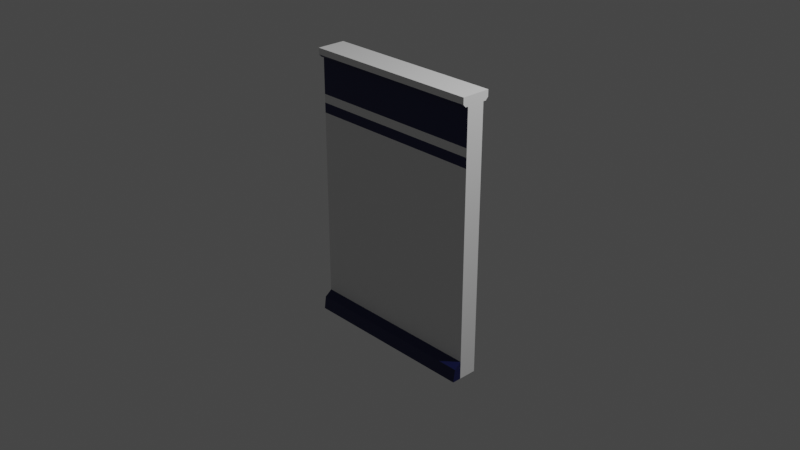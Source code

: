 # Source: wall_1.blend  (saved by Blender 3.6.13; exported with 4.5.12 LTS)
import bpy
from mathutils import Matrix  # noqa: F401  (used for matrix-valued properties, if any)

bpy.ops.wm.read_factory_settings(use_empty=True)
scene = bpy.context.scene
scene.name = 'Scene'

# ---- collections
col_collection = bpy.data.collections.new('Collection'); scene.collection.children.link(col_collection)

# ---- materials (node trees are filled in below, after node groups)
mat_wall_1_core = bpy.data.materials.new('wall_1_core')
mat_wall_1_core.alpha_threshold = 0.0
mat_wall_1_core.use_transparent_shadow = False
mat_wall_1_core.roughness = 0.5
mat_wall_1_core.line_color = (0.0, 0.0, 0.0, 1.0)
mat_wall_1_deco = bpy.data.materials.new('wall_1_deco')
mat_wall_1_deco.use_transparent_shadow = False

# ---- material node trees
mat_wall_1_core.use_nodes = True; mat_wall_1_core.node_tree.nodes.clear()
_N = mat_wall_1_core.node_tree.nodes; _L = mat_wall_1_core.node_tree.links
n0 = _N.new('ShaderNodeBsdfPrincipled'); n0.name = 'Principled BSDF'; n0.location = (286, 324)
n0.distribution = 'GGX'
n0.subsurface_method = 'RANDOM_WALK_SKIN'
n0.inputs[3].default_value = 1.45
n0.inputs[27].default_value = (0.0, 0.0, 0.0, 1.0)
n0.inputs[28].default_value = 1.0
n1 = _N.new('ShaderNodeOutputMaterial'); n1.name = 'Material Output'; n1.location = (731, 318)
_L.new(n0.outputs[0], n1.inputs[0])
n1.is_active_output = True
mat_wall_1_deco.use_nodes = True; mat_wall_1_deco.node_tree.nodes.clear()
_N = mat_wall_1_deco.node_tree.nodes; _L = mat_wall_1_deco.node_tree.links
n0 = _N.new('ShaderNodeBsdfPrincipled'); n0.name = 'Principled BSDF'; n0.location = (10, 300)
n0.distribution = 'GGX'
n0.subsurface_method = 'RANDOM_WALK_SKIN'
n0.inputs[0].default_value = (0.006194, 0.01019, 0.07997, 1.0)
n0.inputs[3].default_value = 1.45
n0.inputs[27].default_value = (0.0, 0.0, 0.0, 1.0)
n0.inputs[28].default_value = 1.0
n1 = _N.new('ShaderNodeOutputMaterial'); n1.name = 'Material Output'; n1.location = (300, 300)
_L.new(n0.outputs[0], n1.inputs[0])
n1.is_active_output = True

# ---- world
world_world = bpy.data.worlds.new('World'); scene.world = world_world
world_world.use_nodes = True; world_world.node_tree.nodes.clear()
_N = world_world.node_tree.nodes; _L = world_world.node_tree.links
n0 = _N.new('ShaderNodeOutputWorld'); n0.name = 'World Output'; n0.location = (300, 300)
n1 = _N.new('ShaderNodeBackground'); n1.name = 'Background'; n1.location = (10, 300)
n1.inputs[0].default_value = (0.05088, 0.05088, 0.05088, 1.0)
_L.new(n1.outputs[0], n0.inputs[0])
n0.is_active_output = True
world_world.color = (0.05088, 0.05088, 0.05088)
world_world.use_sun_shadow = False
world_world.sun_shadow_jitter_overblur = 0.0

# ---- cameras
cam_camera = bpy.data.cameras.new('Camera')
cam_camera.clip_end = 100.0
cam_camera.ortho_scale = 7.314

# ---- lights
light_light = bpy.data.lights.new('Light', 'POINT')
light_light.transmission_factor = 0.0
light_light.energy = 1000.0
light_light.shadow_soft_size = 0.1
light_light.shadow_maximum_resolution = 0.006
light_light.use_absolute_resolution = True

# ---- meshes
me_cube = bpy.data.meshes.new('Cube')
me_cube.from_pydata([(1.0, 0.1, 1.6), (1.0, 0.1, -1.4), (1.0, -0.1, 1.6), (1.0, -0.1, -1.4), (-1.0, 0.1, 1.6), (-1.0, 0.1, -1.4), (-1.0, -0.1, 1.6), (-1.0, -0.1, -1.4), (1.0, -0.1, -1.2), (-1.0, -0.1, -1.2), (1.0, -0.1, -1.4), (-1.0, -0.1, -1.4), (1.0, -0.1, -1.2), (-1.0, -0.1, -1.2), (1.0, -0.2, -1.4), (-1.0, -0.2, -1.4), (1.0, -0.1797, -1.26), (-1.0, -0.1797, -1.26), (1.0, -0.1, 1.6), (-1.0, -0.1, 1.6), (1.0, -0.1, 1.5), (-1.0, -0.1, 1.5), (1.0, -0.16, 1.6), (-1.0, -0.16, 1.6), (1.0, -0.16, 1.6), (-1.0, -0.16, 1.6), (1.0, -0.16, 1.53), (-1.0, -0.16, 1.53), (1.0, -0.16, 1.53), (-1.0, -0.16, 1.53), (1.0, -0.16, 1.53), (-1.0, -0.16, 1.53), (1.0, -0.16, 1.53), (-1.0, -0.16, 1.53), (1.0, -0.16, 1.53), (-1.0, -0.16, 1.53), (1.0, -0.16, 1.53), (-1.0, -0.16, 1.53), (-1.0, -0.13, 1.6), (-1.0, -0.13, 1.6), (-1.0, -0.13, 1.5), (1.0, -0.13, 1.5), (1.0, -0.13, 1.6), (1.0, -0.13, 1.6), (1.0, -0.1, 1.098), (-1.0, -0.1, 1.098), (1.0, -0.1, 1.004), (-1.0, -0.1, 1.004), (-1.0, -0.1, 0.8957), (1.0, -0.1, 0.8957), (1.0, -0.1, 1.098), (-1.0, -0.1, 1.098), (1.0, -0.1, 1.004), (-1.0, -0.1, 1.004), (-1.0, -0.1, 0.8957), (1.0, -0.1, 0.8957), (1.0, 0.1, 1.098), (-1.0, 0.1, 1.098), (1.0, 0.1, 1.002), (-1.0, 0.1, 1.002), (1.0, 0.1, 0.8957), (-1.0, 0.1, 0.8957), (1.0, 0.1, 1.6), (-1.0, 0.1, 1.6), (1.0, 0.1, 1.6), (-1.0, 0.1, 1.6), (1.0, 0.1, 1.6), (-1.0, 0.1, 1.6), (1.0, 0.1, 1.6), (-1.0, 0.1, 1.6), (1.0, 0.1, 1.6), (-1.0, 0.1, 1.6), (1.0, 0.1, 1.5), (-1.0, 0.1, 1.5), (1.0, 0.1, 1.5), (-1.0, 0.1, 1.5), (-1.0, 0.1, 1.6), (1.0, 0.1, 1.6), (-1.0, 0.1, 1.5), (1.0, 0.1, 1.5), (-1.0, 0.1, 1.6), (1.0, 0.1, 1.6), (-1.0, 0.1, 1.5), (1.0, 0.1, 1.5), (-1.0, 0.1, 1.6), (1.0, 0.1, 1.6), (-1.0, 0.1, 1.5), (1.0, 0.1, 1.5), (-1.0, 0.16, 1.6), (1.0, 0.16, 1.6), (-1.0, 0.16, 1.53), (1.0, 0.16, 1.53), (1.0, 0.13, 1.6), (1.0, 0.13, 1.5), (-1.0, 0.13, 1.6), (-1.0, 0.13, 1.5), (1.0, 0.1, -1.201), (-1.0, 0.1, -1.199)], [], [(3, 49, 48, 7), (7, 48, 47, 45, 6, 4, 57, 59, 61, 97, 5), (5, 1, 3, 7), (1, 96, 60, 58, 56, 0, 2, 44, 46, 49, 3), (5, 97, 96, 1), (3, 8, 12, 10), (10, 12, 16, 14), (9, 7, 11, 13), (8, 9, 13, 12), (7, 3, 10, 11), (15, 14, 16, 17), (11, 10, 14, 15), (13, 11, 15, 17), (12, 13, 17, 16), (95, 86, 84, 94, 88, 90), (39, 38, 23, 25), (23, 22, 24, 25), (25, 27, 26, 24), (41, 26, 27, 40), (43, 42, 24, 22), (0, 4, 6, 38, 23, 22, 43, 2), (92, 85, 87, 93, 91, 89), (29, 28, 32, 33), (28, 26, 30, 32), (27, 29, 33, 31), (26, 27, 31, 30), (32, 30, 34, 36), (34, 35, 37, 36), (33, 32, 36, 37), (30, 31, 35, 34), (31, 33, 37, 35), (2, 43, 42, 18), (20, 41, 40, 21), (19, 39, 38, 6), (45, 44, 2, 6), (47, 48, 54, 53), (48, 49, 55, 54), (53, 52, 50, 51), (54, 55, 52, 53), (44, 45, 51, 50), (49, 46, 52, 55), (46, 44, 50, 52), (45, 47, 53, 51), (56, 57, 4, 0), (58, 59, 57, 56), (60, 61, 59, 58), (0, 64, 65, 4), (4, 63, 67, 65), (63, 62, 66, 67), (62, 0, 64, 66), (66, 64, 68, 70), (70, 68, 72, 74), (67, 66, 70, 71), (65, 67, 71, 69), (64, 68, 69, 65), (72, 73, 75, 74), (71, 70, 74, 75), (69, 71, 75, 73), (72, 68, 77, 79), (77, 81, 80, 76), (73, 72, 79, 78), (69, 76, 78, 73), (68, 77, 76, 69), (80, 84, 86, 82), (76, 80, 82, 78), (78, 79, 83, 82), (79, 77, 81, 83), (82, 83, 87, 86), (83, 87, 85, 81), (81, 85, 84, 80), (89, 91, 90, 88), (39, 19, 21, 40, 27, 25), (41, 20, 18, 42, 24, 26), (95, 90, 91, 93), (86, 95, 93, 87), (96, 97, 61, 60), (94, 84, 85, 92, 89, 88)])
me_cube.polygons.foreach_set('material_index', [0, 0, 0, 0, 1, 0, 1, 0, 0, 0, 1, 0, 1, 1, 0, 0, 0, 0, 1, 0, 0, 0, 0, 0, 0, 0, 0, 0, 0, 0, 0, 0, 1, 1, 1, 0, 0, 0, 1, 1, 0, 0, 0, 1, 0, 1, 1, 0, 0, 0, 0, 0, 0, 0, 1, 1, 0, 0, 0, 1, 1, 0, 1, 0, 0, 1, 0, 1, 0, 1, 0, 0, 0, 1, 1, 0, 0])
_uv = me_cube.uv_layers.new(name='UVMap')
_uv.uv.foreach_set('vector', [0.375, 0.75, 0.5663, 0.75, 0.5663, 1.0, 0.375, 1.0, 0.375, 0.0, 0.5663, 0.0, 0.5753, 0.0, 0.5831, 0.0, 0.625, 0.0, 0.625, 0.25, 0.5831, 0.25, 0.5752, 0.25, 0.5663, 0.25, 0.3917, 0.25, 0.375, 0.25, 0.125, 0.5, 0.375, 0.5, 0.375, 0.75, 0.125, 0.75, 0.375, 0.5, 0.3916, 0.5, 0.5663, 0.5, 0.5752, 0.5, 0.5831, 0.5, 0.625, 0.5, 0.625, 0.75, 0.5832, 0.75, 0.5753, 0.75, 0.5663, 0.75, 0.375, 0.75, 0.375, 0.25, 0.3917, 0.25, 0.3916, 0.5, 0.375, 0.5, 0.0, 0.0, 0.0, 0.0, 0.0, 0.0, 0.0, 0.0, 0.0, 0.0, 0.0, 0.0, 0.0, 0.0, 0.0, 0.0, 0.0, 0.0, 0.0, 0.0, 0.0, 0.0, 0.0, 0.0, 0.0, 0.0, 0.0, 0.0, 0.0, 0.0, 0.0, 0.0, 0.125, 0.75, 0.375, 0.75, 0.375, 0.75, 0.125, 0.75, 0.375, 1.0, 0.375, 0.75, 0.375, 0.75, 0.375, 1.0, 0.125, 0.75, 0.375, 0.75, 0.375, 0.75, 0.125, 0.75, 0.0, 0.0, 0.0, 0.0, 0.0, 0.0, 0.0, 0.0, 0.0, 0.0, 0.0, 0.0, 0.0, 0.0, 0.0, 0.0, 0.0, 0.0, 0.0, 0.0, 0.0, 0.0, 0.0, 0.0, 0.0, 0.0, 0.0, 0.0, 0.625, 1.0, 0.625, 1.0, 0.625, 1.0, 0.625, 1.0, 0.875, 0.75, 0.625, 0.75, 0.625, 0.75, 0.875, 0.75, 0.875, 0.75, 0.875, 0.75, 0.625, 0.75, 0.625, 0.75, 0.0, 0.0, 0.0, 0.0, 0.0, 0.0, 0.0, 0.0, 0.0, 0.0, 0.0, 0.0, 0.0, 0.0, 0.0, 0.0, 0.625, 0.5, 0.875, 0.5, 0.625, 1.0, 0.625, 1.0, 0.625, 1.0, 0.625, 0.75, 0.625, 0.75, 0.625, 0.75, 0.0, 0.0, 0.0, 0.0, 0.0, 0.0, 0.0, 0.0, 0.0, 0.0, 0.0, 0.0, 0.0, 0.0, 0.0, 0.0, 0.0, 0.0, 0.0, 0.0, 0.0, 0.0, 0.0, 0.0, 0.0, 0.0, 0.0, 0.0, 0.0, 0.0, 0.0, 0.0, 0.0, 0.0, 0.0, 0.0, 0.0, 0.0, 0.0, 0.0, 0.0, 0.0, 0.0, 0.0, 0.0, 0.0, 0.0, 0.0, 0.0, 0.0, 0.0, 0.0, 0.625, 0.75, 0.875, 0.75, 0.875, 0.75, 0.625, 0.75, 0.0, 0.0, 0.0, 0.0, 0.0, 0.0, 0.0, 0.0, 0.0, 0.0, 0.0, 0.0, 0.0, 0.0, 0.0, 0.0, 0.0, 0.0, 0.0, 0.0, 0.0, 0.0, 0.0, 0.0, 0.0, 0.0, 0.0, 0.0, 0.0, 0.0, 0.0, 0.0, 0.0, 0.0, 0.0, 0.0, 0.0, 0.0, 0.0, 0.0, 0.625, 1.0, 0.625, 1.0, 0.625, 1.0, 0.625, 1.0, 0.5831, 1.0, 0.5832, 0.75, 0.625, 0.75, 0.625, 1.0, 0.5753, 0.0, 0.5663, 0.0, 0.5663, 0.0, 0.5753, 0.0, 0.5663, 1.0, 0.5663, 0.75, 0.5663, 0.75, 0.5663, 1.0, 0.5753, 1.0, 0.5753, 0.75, 0.5832, 0.75, 0.5831, 1.0, 0.5663, 1.0, 0.5663, 0.75, 0.5753, 0.75, 0.5753, 1.0, 0.5832, 0.75, 0.5831, 1.0, 0.5831, 1.0, 0.5832, 0.75, 0.5663, 0.75, 0.5753, 0.75, 0.5753, 0.75, 0.5663, 0.75, 0.5753, 0.75, 0.5832, 0.75, 0.5832, 0.75, 0.5753, 0.75, 0.5831, 0.0, 0.5753, 0.0, 0.5753, 0.0, 0.5831, 0.0, 0.5831, 0.5, 0.5831, 0.25, 0.625, 0.25, 0.625, 0.5, 0.5752, 0.5, 0.5752, 0.25, 0.5831, 0.25, 0.5831, 0.5, 0.5663, 0.5, 0.5663, 0.25, 0.5752, 0.25, 0.5752, 0.5, 0.625, 0.5, 0.625, 0.5, 0.875, 0.5, 0.875, 0.5, 0.0, 0.0, 0.0, 0.0, 0.0, 0.0, 0.0, 0.0, 0.0, 0.0, 0.0, 0.0, 0.0, 0.0, 0.0, 0.0, 0.0, 0.0, 0.0, 0.0, 0.0, 0.0, 0.0, 0.0, 0.0, 0.0, 0.0, 0.0, 0.0, 0.0, 0.0, 0.0, 0.0, 0.0, 0.0, 0.0, 0.0, 0.0, 0.0, 0.0, 0.0, 0.0, 0.0, 0.0, 0.0, 0.0, 0.0, 0.0, 0.0, 0.0, 0.0, 0.0, 0.0, 0.0, 0.0, 0.0, 0.625, 0.5, 0.625, 0.5, 0.625, 0.25, 0.625, 0.25, 0.625, 0.5, 0.875, 0.5, 0.875, 0.5, 0.625, 0.5, 0.0, 0.0, 0.0, 0.0, 0.0, 0.0, 0.0, 0.0, 0.0, 0.0, 0.0, 0.0, 0.0, 0.0, 0.0, 0.0, 0.0, 0.0, 0.0, 0.0, 0.0, 0.0, 0.0, 0.0, 0.625, 0.5, 0.625, 0.5, 0.625, 0.25, 0.625, 0.25, 0.875, 0.5, 0.625, 0.5, 0.625, 0.5, 0.875, 0.5, 0.0, 0.0, 0.0, 0.0, 0.0, 0.0, 0.0, 0.0, 0.625, 0.5, 0.625, 0.5, 0.625, 0.25, 0.625, 0.25, 0.0, 0.0, 0.0, 0.0, 0.0, 0.0, 0.0, 0.0, 0.0, 0.0, 0.0, 0.0, 0.0, 0.0, 0.0, 0.0, 0.875, 0.5, 0.625, 0.5, 0.625, 0.5, 0.875, 0.5, 0.0, 0.0, 0.0, 0.0, 0.0, 0.0, 0.0, 0.0, 0.875, 0.5, 0.625, 0.5, 0.625, 0.5, 0.875, 0.5, 0.0, 0.0, 0.0, 0.0, 0.0, 0.0, 0.0, 0.0, 0.625, 0.5, 0.625, 0.5, 0.625, 0.25, 0.625, 0.25, 0.625, 0.5, 0.625, 0.5, 0.625, 0.25, 0.625, 0.25, 0.0, 0.0, 0.0, 0.0, 0.0, 0.0, 0.0, 0.0, 0.0, 0.0, 0.0, 0.0, 0.0, 0.0, 0.0, 0.0, 0.0, 0.0, 0.0, 0.0, 0.0, 0.0, 0.0, 0.0, 0.875, 0.5, 0.875, 0.5, 0.625, 0.5, 0.625, 0.5, 0.875, 0.5, 0.875, 0.5, 0.625, 0.5, 0.625, 0.5, 0.3916, 0.5, 0.3917, 0.25, 0.5663, 0.25, 0.5663, 0.5, 0.625, 0.25, 0.625, 0.25, 0.625, 0.5, 0.625, 0.5, 0.625, 0.5, 0.625, 0.25])
_uv = me_cube.uv_layers.new(name='automap')
_uv.uv.foreach_set('vector', [1.464, -1.216, 1.464, 1.08, -0.5357, 1.08, -0.5357, -1.216, 0.52, -1.216, 0.52, 1.08, 0.52, 1.188, 0.52, 1.282, 0.52, 1.784, 0.72, 1.784, 0.72, 1.282, 0.72, 1.186, 0.72, 1.08, 0.72, -1.015, 0.72, -1.216, -0.5357, 0.72, 1.464, 0.72, 1.464, 0.52, -0.5357, 0.52, 0.72, -1.216, 0.72, -1.017, 0.72, 1.08, 0.72, 1.186, 0.72, 1.282, 0.72, 1.784, 0.52, 1.784, 0.52, 1.282, 0.52, 1.188, 0.52, 1.08, 0.52, -1.216, -0.5357, -1.216, -0.5357, -1.015, 1.464, -1.017, 1.464, -1.216, 1.464, 0.52, 1.464, 0.52, 1.464, 0.52, 1.464, 0.52, 0.52, -1.216, 0.52, -1.016, 0.4403, -1.076, 0.42, -1.216, -0.5357, 0.52, -0.5357, 0.52, -0.5357, 0.52, -0.5357, 0.52, 1.464, 0.52, -0.5357, 0.52, -0.5357, 0.52, 1.464, 0.52, -0.5357, 0.52, 1.464, 0.52, 1.464, 0.52, -0.5357, 0.52, -0.5357, -1.216, 1.464, -1.216, 1.464, -1.076, -0.5357, -1.076, -0.5357, 0.52, 1.464, 0.52, 1.464, 0.42, -0.5357, 0.42, 0.52, -1.016, 0.52, -1.216, 0.42, -1.216, 0.4403, -1.076, 1.464, 0.52, -0.5357, 0.52, -0.5357, 0.4403, 1.464, 0.4403, 0.0, 0.0, 0.0, 0.0, 0.0, 0.0, 0.0, 0.0, 0.0, 0.0, 0.0, 0.0, -0.5357, 0.49, -0.5357, 0.49, -0.5357, 0.46, -0.5357, 0.46, -0.5357, 0.46, 1.464, 0.46, 1.464, 0.46, -0.5357, 0.46, 0.875, 0.75, 0.875, 0.75, 0.625, 0.75, 0.625, 0.75, 0.0, 0.0, 0.0, 0.0, 0.0, 0.0, 0.0, 0.0, 1.464, 0.49, 1.464, 0.49, 1.464, 0.46, 1.464, 0.46, 0.625, 0.5, 0.875, 0.5, 0.625, 1.0, 0.625, 1.0, 0.625, 1.0, 0.625, 0.75, 0.625, 0.75, 0.625, 0.75, 0.0, 0.0, 0.0, 0.0, 0.0, 0.0, 0.0, 0.0, 0.0, 0.0, 0.0, 0.0, -0.5357, 0.46, 1.464, 0.46, 1.464, 0.46, -0.5357, 0.46, 1.464, 0.46, 1.464, 0.46, 1.464, 0.46, 1.464, 0.46, -0.5357, 0.46, -0.5357, 0.46, -0.5357, 0.46, -0.5357, 0.46, 1.464, 0.46, -0.5357, 0.46, -0.5357, 0.46, 1.464, 0.46, 1.464, 0.46, 1.464, 0.46, 1.464, 0.46, 1.464, 0.46, 1.464, 0.46, -0.5357, 0.46, -0.5357, 0.46, 1.464, 0.46, -0.5357, 0.46, 1.464, 0.46, 1.464, 0.46, -0.5357, 0.46, 1.464, 0.46, -0.5357, 0.46, -0.5357, 0.46, 1.464, 0.46, -0.5357, 0.46, -0.5357, 0.46, -0.5357, 0.46, -0.5357, 0.46, 1.464, 0.52, 1.464, 0.49, 1.464, 0.49, 1.464, 0.52, 0.0, 0.0, 0.0, 0.0, 0.0, 0.0, 0.0, 0.0, 0.625, 1.0, 0.625, 1.0, 0.625, 1.0, 0.625, 1.0, 0.5831, 1.0, 0.5832, 0.75, 0.625, 0.75, 0.625, 1.0, 0.52, 1.188, 0.52, 1.08, 0.52, 1.08, 0.52, 1.188, -0.5357, 1.08, 1.464, 1.08, 1.464, 1.08, -0.5357, 1.08, -0.5357, 1.188, 1.464, 1.188, 1.464, 1.282, -0.5357, 1.282, 0.5663, 1.0, 0.5663, 0.75, 0.5753, 0.75, 0.5753, 1.0, 0.5832, 0.75, 0.5831, 1.0, 0.5831, 1.0, 0.5832, 0.75, 0.52, 1.08, 0.52, 1.188, 0.52, 1.188, 0.52, 1.08, 0.52, 1.188, 0.52, 1.282, 0.52, 1.282, 0.52, 1.188, 0.52, 1.282, 0.52, 1.188, 0.52, 1.188, 0.52, 1.282, 1.464, 1.282, -0.5357, 1.282, -0.5357, 1.784, 1.464, 1.784, 1.464, 1.186, -0.5357, 1.186, -0.5357, 1.282, 1.464, 1.282, 1.464, 1.08, -0.5357, 1.08, -0.5357, 1.186, 1.464, 1.186, 0.625, 0.5, 0.625, 0.5, 0.875, 0.5, 0.875, 0.5, 0.0, 0.0, 0.0, 0.0, 0.0, 0.0, 0.0, 0.0, 0.0, 0.0, 0.0, 0.0, 0.0, 0.0, 0.0, 0.0, 0.0, 0.0, 0.0, 0.0, 0.0, 0.0, 0.0, 0.0, 0.0, 0.0, 0.0, 0.0, 0.0, 0.0, 0.0, 0.0, 0.0, 0.0, 0.0, 0.0, 0.0, 0.0, 0.0, 0.0, 0.0, 0.0, 0.0, 0.0, 0.0, 0.0, 0.0, 0.0, 0.0, 0.0, 0.0, 0.0, 0.0, 0.0, 0.0, 0.0, 1.464, 1.784, 1.464, 1.784, -0.5357, 1.784, -0.5357, 1.784, 0.625, 0.5, 0.875, 0.5, 0.875, 0.5, 0.625, 0.5, 0.0, 0.0, 0.0, 0.0, 0.0, 0.0, 0.0, 0.0, 0.0, 0.0, 0.0, 0.0, 0.0, 0.0, 0.0, 0.0, 0.0, 0.0, 0.0, 0.0, 0.0, 0.0, 0.0, 0.0, 1.464, 1.784, 1.464, 1.784, -0.5357, 1.784, -0.5357, 1.784, 0.875, 0.5, 0.625, 0.5, 0.625, 0.5, 0.875, 0.5, 0.0, 0.0, 0.0, 0.0, 0.0, 0.0, 0.0, 0.0, 1.464, 1.784, 1.464, 1.784, -0.5357, 1.784, -0.5357, 1.784, 0.0, 0.0, 0.0, 0.0, 0.0, 0.0, 0.0, 0.0, 0.0, 0.0, 0.0, 0.0, 0.0, 0.0, 0.0, 0.0, 0.875, 0.5, 0.625, 0.5, 0.625, 0.5, 0.875, 0.5, 0.0, 0.0, 0.0, 0.0, 0.0, 0.0, 0.0, 0.0, 0.875, 0.5, 0.625, 0.5, 0.625, 0.5, 0.875, 0.5, 0.0, 0.0, 0.0, 0.0, 0.0, 0.0, 0.0, 0.0, 1.464, 1.784, 1.464, 1.784, -0.5357, 1.784, -0.5357, 1.784, 1.464, 1.784, 1.464, 1.784, -0.5357, 1.784, -0.5357, 1.784, 0.0, 0.0, 0.0, 0.0, 0.0, 0.0, 0.0, 0.0, 0.0, 0.0, 0.0, 0.0, 0.0, 0.0, 0.0, 0.0, 0.0, 0.0, 0.0, 0.0, 0.0, 0.0, 0.0, 0.0, 0.875, 0.5, 0.875, 0.5, 0.625, 0.5, 0.625, 0.5, 0.875, 0.5, 0.875, 0.5, 0.625, 0.5, 0.625, 0.5, 1.464, -1.017, -0.5357, -1.015, -0.5357, 1.08, 1.464, 1.08, 0.01459, 0.01459, 2.384e-05, 0.02915, 0.9709, 1.0, 0.9854, 0.9854, 1.0, 0.9709, 0.02915, 2.372e-05])
_uv.active_render = True
me_cube.materials.append(mat_wall_1_core)
me_cube.materials.append(mat_wall_1_deco)
me_cube.use_mirror_vertex_groups = False
me_cube.auto_texspace = False
me_cube.update()

# ---- objects
ob_cube = bpy.data.objects.new('Cube', me_cube)
ob_light = bpy.data.objects.new('Light', light_light)
ob_camera = bpy.data.objects.new('Camera', cam_camera)

# ---- transforms, parenting, visibility, modifiers, constraints
ob_cube.location = (0.0, 0.0, 0.0)
ob_cube.lock_rotations_4d = False
ob_cube.empty_display_type = 'ARROWS'
ob_cube.lineart.crease_threshold = 0.0
ob_light.location = (4.076, 1.005, 5.904)
ob_light.rotation_euler = (0.6503, 0.05522, 1.866)
ob_light.lock_rotations_4d = False
ob_light.empty_display_type = 'ARROWS'
ob_light.color = (0.0, 0.0, 0.0, 0.0)
ob_light.lineart.crease_threshold = 0.0
ob_camera.location = (7.359, -6.926, 4.958)
ob_camera.rotation_euler = (1.109, 0.0, 0.8149)
ob_camera.lock_rotations_4d = False
ob_camera.empty_display_type = 'ARROWS'
ob_camera.color = (0.0, 0.0, 0.0, 0.0)
ob_camera.display_type = 'WIRE'
ob_camera.lineart.crease_threshold = 0.0

# ---- collection membership
col_collection.objects.link(ob_cube)
col_collection.objects.link(ob_light)
col_collection.objects.link(ob_camera)

# ---- scene / render settings (as saved in the file)
scene.camera = ob_camera
scene.frame_start = 1; scene.frame_end = 250; scene.frame_set(1)
scene.render.engine = 'BLENDER_EEVEE_NEXT'
scene.cycles.sampling_pattern = 'TABULATED_SOBOL'
scene.view_settings.view_transform = 'Filmic'
bpy.context.view_layer.update()
